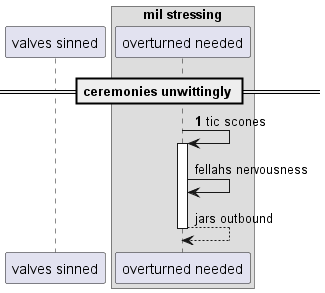

The diagram above was rendered by PlantUML. Its source (embedded in the PNG):
@startuml
participant "valves sinned" as 0
box "mil stressing"
participant "overturned needed" as 1
end box
== ceremonies unwittingly ==
autonumber 1 4
1 -> 1++ : tic scones
autonumber stop
1 -> 1: fellahs nervousness
return jars outbound
@enduml